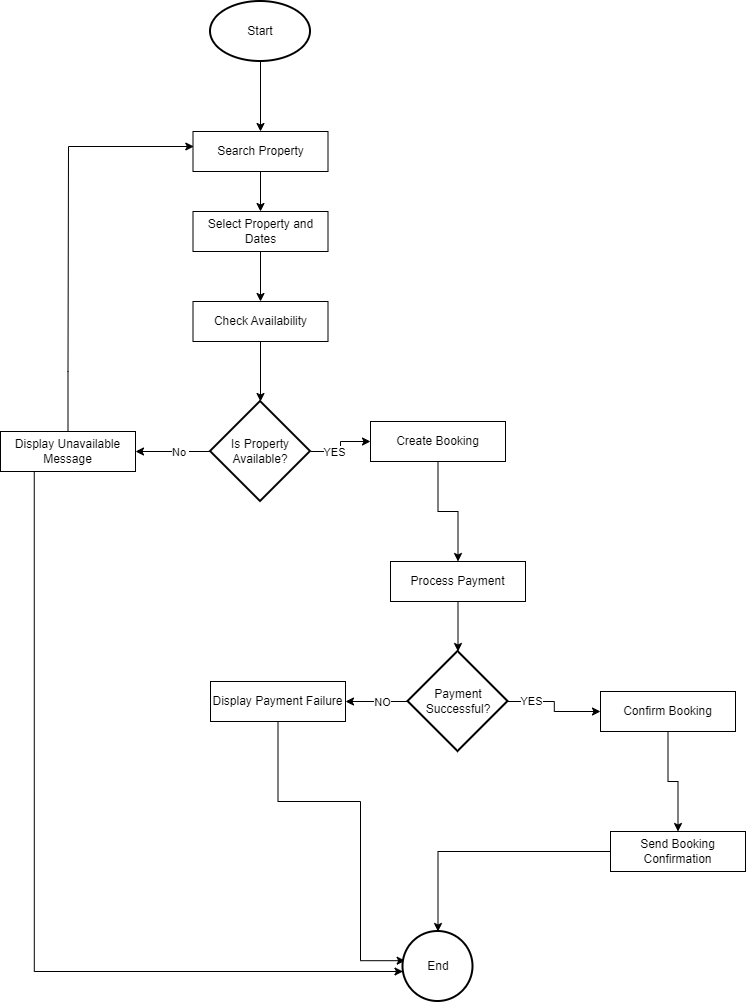

The diagram above was exported from draw.io. Its source (the exported page's mxGraphModel, read from the mxfile embedded in the PNG):
<mxGraphModel dx="3131" dy="1237" grid="1" gridSize="10" guides="1" tooltips="1" connect="1" arrows="1" fold="1" page="1" pageScale="1" pageWidth="1100" pageHeight="850" math="0" shadow="0">
  <root>
    <mxCell id="0" />
    <mxCell id="1" parent="0" />
    <mxCell id="9x-x1EfMFhoVOC1i3d21-15" edge="1" parent="1" source="9x-x1EfMFhoVOC1i3d21-1" style="edgeStyle=orthogonalEdgeStyle;rounded=0;orthogonalLoop=1;jettySize=auto;html=1;exitX=0.5;exitY=1;exitDx=0;exitDy=0;exitPerimeter=0;" target="9x-x1EfMFhoVOC1i3d21-3">
      <mxGeometry relative="1" as="geometry" />
    </mxCell>
    <mxCell id="9x-x1EfMFhoVOC1i3d21-1" parent="1" style="strokeWidth=2;html=1;shape=mxgraph.flowchart.start_1;whiteSpace=wrap;" value="Start" vertex="1">
      <mxGeometry height="60" width="100" x="130" y="50" as="geometry" />
    </mxCell>
    <mxCell id="9x-x1EfMFhoVOC1i3d21-16" edge="1" parent="1" source="9x-x1EfMFhoVOC1i3d21-3" style="edgeStyle=orthogonalEdgeStyle;rounded=0;orthogonalLoop=1;jettySize=auto;html=1;exitX=0.5;exitY=1;exitDx=0;exitDy=0;" target="9x-x1EfMFhoVOC1i3d21-4">
      <mxGeometry relative="1" as="geometry" />
    </mxCell>
    <mxCell id="9x-x1EfMFhoVOC1i3d21-3" parent="1" style="whiteSpace=wrap;html=1;" value="Search Property" vertex="1">
      <mxGeometry height="40" width="135" x="112.5" y="180" as="geometry" />
    </mxCell>
    <mxCell id="9x-x1EfMFhoVOC1i3d21-17" edge="1" parent="1" source="9x-x1EfMFhoVOC1i3d21-4" style="edgeStyle=orthogonalEdgeStyle;rounded=0;orthogonalLoop=1;jettySize=auto;html=1;exitX=0.5;exitY=1;exitDx=0;exitDy=0;entryX=0.5;entryY=0;entryDx=0;entryDy=0;" target="9x-x1EfMFhoVOC1i3d21-5">
      <mxGeometry relative="1" as="geometry" />
    </mxCell>
    <mxCell id="9x-x1EfMFhoVOC1i3d21-4" parent="1" style="whiteSpace=wrap;html=1;" value="Select Property and Dates" vertex="1">
      <mxGeometry height="40" width="135" x="112.5" y="260" as="geometry" />
    </mxCell>
    <mxCell id="9x-x1EfMFhoVOC1i3d21-5" parent="1" style="whiteSpace=wrap;html=1;" value="Check Availability" vertex="1">
      <mxGeometry height="40" width="135" x="112.5" y="350" as="geometry" />
    </mxCell>
    <mxCell id="9x-x1EfMFhoVOC1i3d21-19" edge="1" parent="1" source="9x-x1EfMFhoVOC1i3d21-6" style="edgeStyle=orthogonalEdgeStyle;rounded=0;orthogonalLoop=1;jettySize=auto;html=1;" target="9x-x1EfMFhoVOC1i3d21-7" value="">
      <mxGeometry relative="1" as="geometry" />
    </mxCell>
    <mxCell id="9x-x1EfMFhoVOC1i3d21-30" connectable="0" parent="9x-x1EfMFhoVOC1i3d21-19" style="edgeLabel;html=1;align=center;verticalAlign=middle;resizable=0;points=[];" value="No&amp;nbsp;" vertex="1">
      <mxGeometry relative="1" x="-0.1766" as="geometry">
        <mxPoint as="offset" />
      </mxGeometry>
    </mxCell>
    <mxCell id="9x-x1EfMFhoVOC1i3d21-20" edge="1" parent="1" source="9x-x1EfMFhoVOC1i3d21-6" style="edgeStyle=orthogonalEdgeStyle;rounded=0;orthogonalLoop=1;jettySize=auto;html=1;" target="9x-x1EfMFhoVOC1i3d21-8" value="">
      <mxGeometry relative="1" as="geometry" />
    </mxCell>
    <mxCell id="9x-x1EfMFhoVOC1i3d21-31" connectable="0" parent="9x-x1EfMFhoVOC1i3d21-20" style="edgeLabel;html=1;align=center;verticalAlign=middle;resizable=0;points=[];" value="YES" vertex="1">
      <mxGeometry relative="1" x="-0.3368" as="geometry">
        <mxPoint as="offset" />
      </mxGeometry>
    </mxCell>
    <mxCell id="9x-x1EfMFhoVOC1i3d21-6" parent="1" style="strokeWidth=2;html=1;shape=mxgraph.flowchart.decision;whiteSpace=wrap;" value="Is Property Available?" vertex="1">
      <mxGeometry height="100" width="100" x="130" y="450" as="geometry" />
    </mxCell>
    <mxCell id="9x-x1EfMFhoVOC1i3d21-28" edge="1" parent="1" source="9x-x1EfMFhoVOC1i3d21-7" style="edgeStyle=orthogonalEdgeStyle;rounded=0;orthogonalLoop=1;jettySize=auto;html=1;exitX=0.25;exitY=1;exitDx=0;exitDy=0;" target="9x-x1EfMFhoVOC1i3d21-12">
      <mxGeometry relative="1" as="geometry">
        <Array as="points">
          <mxPoint x="-46" y="1020" />
        </Array>
        <mxPoint x="320" y="1046.6666259765625" as="targetPoint" />
      </mxGeometry>
    </mxCell>
    <mxCell id="9x-x1EfMFhoVOC1i3d21-7" parent="1" style="whiteSpace=wrap;html=1;" value="Display Unavailable Message" vertex="1">
      <mxGeometry height="40" width="135" x="-80" y="480" as="geometry" />
    </mxCell>
    <mxCell id="9x-x1EfMFhoVOC1i3d21-21" edge="1" parent="1" source="9x-x1EfMFhoVOC1i3d21-8" style="edgeStyle=orthogonalEdgeStyle;rounded=0;orthogonalLoop=1;jettySize=auto;html=1;" target="9x-x1EfMFhoVOC1i3d21-9" value="">
      <mxGeometry relative="1" as="geometry" />
    </mxCell>
    <mxCell id="9x-x1EfMFhoVOC1i3d21-8" parent="1" style="whiteSpace=wrap;html=1;" value="Create Booking" vertex="1">
      <mxGeometry height="40" width="135" x="290" y="470" as="geometry" />
    </mxCell>
    <mxCell id="9x-x1EfMFhoVOC1i3d21-22" edge="1" parent="1" source="9x-x1EfMFhoVOC1i3d21-9" style="edgeStyle=orthogonalEdgeStyle;rounded=0;orthogonalLoop=1;jettySize=auto;html=1;" target="9x-x1EfMFhoVOC1i3d21-10" value="">
      <mxGeometry relative="1" as="geometry" />
    </mxCell>
    <mxCell id="9x-x1EfMFhoVOC1i3d21-9" parent="1" style="whiteSpace=wrap;html=1;" value="Process Payment" vertex="1">
      <mxGeometry height="40" width="135" x="310" y="610" as="geometry" />
    </mxCell>
    <mxCell id="9x-x1EfMFhoVOC1i3d21-23" edge="1" parent="1" source="9x-x1EfMFhoVOC1i3d21-10" style="edgeStyle=orthogonalEdgeStyle;rounded=0;orthogonalLoop=1;jettySize=auto;html=1;" target="9x-x1EfMFhoVOC1i3d21-11" value="">
      <mxGeometry relative="1" as="geometry" />
    </mxCell>
    <mxCell id="9x-x1EfMFhoVOC1i3d21-32" connectable="0" parent="9x-x1EfMFhoVOC1i3d21-23" style="edgeLabel;html=1;align=center;verticalAlign=middle;resizable=0;points=[];" value="NO" vertex="1">
      <mxGeometry relative="1" x="-0.1619" as="geometry">
        <mxPoint as="offset" />
      </mxGeometry>
    </mxCell>
    <mxCell id="9x-x1EfMFhoVOC1i3d21-24" edge="1" parent="1" source="9x-x1EfMFhoVOC1i3d21-10" style="edgeStyle=orthogonalEdgeStyle;rounded=0;orthogonalLoop=1;jettySize=auto;html=1;" target="9x-x1EfMFhoVOC1i3d21-13" value="">
      <mxGeometry relative="1" as="geometry" />
    </mxCell>
    <mxCell id="9x-x1EfMFhoVOC1i3d21-33" connectable="0" parent="9x-x1EfMFhoVOC1i3d21-24" style="edgeLabel;html=1;align=center;verticalAlign=middle;resizable=0;points=[];" value="YES" vertex="1">
      <mxGeometry relative="1" x="-0.5514" y="1" as="geometry">
        <mxPoint as="offset" />
      </mxGeometry>
    </mxCell>
    <mxCell id="9x-x1EfMFhoVOC1i3d21-10" parent="1" style="strokeWidth=2;html=1;shape=mxgraph.flowchart.decision;whiteSpace=wrap;" value="Payment Successful?" vertex="1">
      <mxGeometry height="100" width="100" x="327.5" y="700" as="geometry" />
    </mxCell>
    <mxCell id="9x-x1EfMFhoVOC1i3d21-27" edge="1" parent="1" source="9x-x1EfMFhoVOC1i3d21-11" style="edgeStyle=orthogonalEdgeStyle;rounded=0;orthogonalLoop=1;jettySize=auto;html=1;entryX=0.031;entryY=0.417;entryDx=0;entryDy=0;entryPerimeter=0;" target="9x-x1EfMFhoVOC1i3d21-12">
      <mxGeometry relative="1" as="geometry">
        <Array as="points">
          <mxPoint x="198" y="850" />
          <mxPoint x="280" y="850" />
          <mxPoint x="280" y="1009" />
        </Array>
      </mxGeometry>
    </mxCell>
    <mxCell id="9x-x1EfMFhoVOC1i3d21-11" parent="1" style="whiteSpace=wrap;html=1;" value="Display Payment Failure" vertex="1">
      <mxGeometry height="40" width="135" x="130" y="730" as="geometry" />
    </mxCell>
    <mxCell id="9x-x1EfMFhoVOC1i3d21-12" parent="1" style="strokeWidth=2;html=1;shape=mxgraph.flowchart.start_2;whiteSpace=wrap;" value="End" vertex="1">
      <mxGeometry height="70" width="70" x="322.5" y="980" as="geometry" />
    </mxCell>
    <mxCell id="9x-x1EfMFhoVOC1i3d21-25" edge="1" parent="1" source="9x-x1EfMFhoVOC1i3d21-13" style="edgeStyle=orthogonalEdgeStyle;rounded=0;orthogonalLoop=1;jettySize=auto;html=1;" target="9x-x1EfMFhoVOC1i3d21-14" value="">
      <mxGeometry relative="1" as="geometry" />
    </mxCell>
    <mxCell id="9x-x1EfMFhoVOC1i3d21-13" parent="1" style="whiteSpace=wrap;html=1;" value="Confirm Booking" vertex="1">
      <mxGeometry height="40" width="135" x="520" y="740" as="geometry" />
    </mxCell>
    <mxCell id="9x-x1EfMFhoVOC1i3d21-14" parent="1" style="whiteSpace=wrap;html=1;" value="Send Booking Confirmation" vertex="1">
      <mxGeometry height="40" width="135" x="530" y="880" as="geometry" />
    </mxCell>
    <mxCell id="9x-x1EfMFhoVOC1i3d21-18" edge="1" parent="1" source="9x-x1EfMFhoVOC1i3d21-5" style="edgeStyle=orthogonalEdgeStyle;rounded=0;orthogonalLoop=1;jettySize=auto;html=1;exitX=0.5;exitY=1;exitDx=0;exitDy=0;entryX=0.5;entryY=0;entryDx=0;entryDy=0;entryPerimeter=0;" target="9x-x1EfMFhoVOC1i3d21-6">
      <mxGeometry relative="1" as="geometry" />
    </mxCell>
    <mxCell id="9x-x1EfMFhoVOC1i3d21-26" edge="1" parent="1" source="9x-x1EfMFhoVOC1i3d21-14" style="edgeStyle=orthogonalEdgeStyle;rounded=0;orthogonalLoop=1;jettySize=auto;html=1;entryX=0.5;entryY=0;entryDx=0;entryDy=0;entryPerimeter=0;" target="9x-x1EfMFhoVOC1i3d21-12">
      <mxGeometry relative="1" as="geometry" />
    </mxCell>
    <mxCell id="9x-x1EfMFhoVOC1i3d21-29" edge="1" parent="1" source="9x-x1EfMFhoVOC1i3d21-7" style="edgeStyle=orthogonalEdgeStyle;rounded=0;orthogonalLoop=1;jettySize=auto;html=1;entryX=0.006;entryY=0.375;entryDx=0;entryDy=0;entryPerimeter=0;" target="9x-x1EfMFhoVOC1i3d21-3">
      <mxGeometry relative="1" as="geometry">
        <Array as="points">
          <mxPoint x="-12" y="420" />
          <mxPoint x="-12" y="195" />
        </Array>
      </mxGeometry>
    </mxCell>
  </root>
</mxGraphModel>